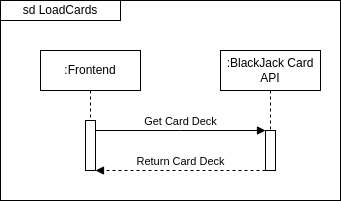

The diagram above was exported from draw.io. Its source (the exported page's mxGraphModel, read from the mxfile embedded in the PNG):
<mxGraphModel dx="835" dy="392" grid="1" gridSize="10" guides="1" tooltips="1" connect="1" arrows="1" fold="1" page="1" pageScale="1" pageWidth="850" pageHeight="1100" math="0" shadow="0">
  <root>
    <mxCell id="0" />
    <mxCell id="1" parent="0" />
    <mxCell id="uE48q4tHWGhqLOy61Xlk-4" value="" style="rounded=0;whiteSpace=wrap;html=1;" vertex="1" parent="1">
      <mxGeometry x="190" y="80" width="340" height="200" as="geometry" />
    </mxCell>
    <mxCell id="aM9ryv3xv72pqoxQDRHE-7" value="Get Card Deck" style="html=1;verticalAlign=bottom;endArrow=block;edgeStyle=elbowEdgeStyle;elbow=vertical;curved=0;rounded=0;" parent="1" source="aM9ryv3xv72pqoxQDRHE-2" target="aM9ryv3xv72pqoxQDRHE-6" edge="1">
      <mxGeometry x="-0.002" relative="1" as="geometry">
        <mxPoint x="385" y="220" as="sourcePoint" />
        <Array as="points">
          <mxPoint x="370" y="210" />
        </Array>
        <mxPoint as="offset" />
      </mxGeometry>
    </mxCell>
    <mxCell id="aM9ryv3xv72pqoxQDRHE-9" value="Return Card Deck" style="html=1;verticalAlign=bottom;endArrow=block;dashed=1;edgeStyle=elbowEdgeStyle;elbow=vertical;curved=0;rounded=0;" parent="1" source="aM9ryv3xv72pqoxQDRHE-6" target="aM9ryv3xv72pqoxQDRHE-2" edge="1">
      <mxGeometry relative="1" as="geometry">
        <mxPoint x="365" y="250" as="sourcePoint" />
        <Array as="points">
          <mxPoint x="380" y="250" />
        </Array>
        <mxPoint x="290" y="250" as="targetPoint" />
      </mxGeometry>
    </mxCell>
    <mxCell id="uE48q4tHWGhqLOy61Xlk-5" value="sd LoadCards" style="rounded=0;whiteSpace=wrap;html=1;" vertex="1" parent="1">
      <mxGeometry x="190" y="80" width="120" height="20" as="geometry" />
    </mxCell>
    <mxCell id="aM9ryv3xv72pqoxQDRHE-5" value=":BlackJack Card API" style="shape=umlLifeline;perimeter=lifelinePerimeter;whiteSpace=wrap;html=1;container=0;dropTarget=0;collapsible=0;recursiveResize=0;outlineConnect=0;portConstraint=eastwest;newEdgeStyle={&quot;edgeStyle&quot;:&quot;elbowEdgeStyle&quot;,&quot;elbow&quot;:&quot;vertical&quot;,&quot;curved&quot;:0,&quot;rounded&quot;:0};" parent="1" vertex="1">
      <mxGeometry x="410" y="130" width="100" height="120" as="geometry" />
    </mxCell>
    <mxCell id="aM9ryv3xv72pqoxQDRHE-6" value="" style="html=1;points=[];perimeter=orthogonalPerimeter;outlineConnect=0;targetShapes=umlLifeline;portConstraint=eastwest;newEdgeStyle={&quot;edgeStyle&quot;:&quot;elbowEdgeStyle&quot;,&quot;elbow&quot;:&quot;vertical&quot;,&quot;curved&quot;:0,&quot;rounded&quot;:0};" parent="aM9ryv3xv72pqoxQDRHE-5" vertex="1">
      <mxGeometry x="45" y="80" width="10" height="40" as="geometry" />
    </mxCell>
    <mxCell id="aM9ryv3xv72pqoxQDRHE-1" value=":Frontend" style="shape=umlLifeline;perimeter=lifelinePerimeter;whiteSpace=wrap;html=1;container=0;dropTarget=0;collapsible=0;recursiveResize=0;outlineConnect=0;portConstraint=eastwest;newEdgeStyle={&quot;edgeStyle&quot;:&quot;elbowEdgeStyle&quot;,&quot;elbow&quot;:&quot;vertical&quot;,&quot;curved&quot;:0,&quot;rounded&quot;:0};" parent="1" vertex="1">
      <mxGeometry x="230" y="130" width="100" height="120" as="geometry" />
    </mxCell>
    <mxCell id="aM9ryv3xv72pqoxQDRHE-2" value="" style="html=1;points=[];perimeter=orthogonalPerimeter;outlineConnect=0;targetShapes=umlLifeline;portConstraint=eastwest;newEdgeStyle={&quot;edgeStyle&quot;:&quot;elbowEdgeStyle&quot;,&quot;elbow&quot;:&quot;vertical&quot;,&quot;curved&quot;:0,&quot;rounded&quot;:0};" parent="aM9ryv3xv72pqoxQDRHE-1" vertex="1">
      <mxGeometry x="45" y="70" width="10" height="50" as="geometry" />
    </mxCell>
  </root>
</mxGraphModel>